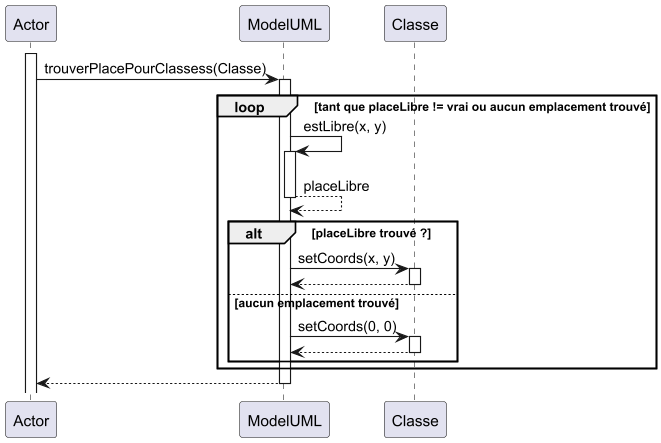

The diagram above was rendered by PlantUML. Its source (embedded in the PNG):
@startuml
participant "Actor" as Actor


participant "ModelUML" as ModelUML

participant "Classe" as Classe

activate Actor
Actor -> ModelUML : trouverPlacePourClassess(Classe)
activate ModelUML



    loop tant que placeLibre != vrai ou aucun emplacement trouvé
        ModelUML -> ModelUML : estLibre(x, y)
        activate ModelUML
        ModelUML --> ModelUML : placeLibre
        deactivate ModelUML
        alt placeLibre trouvé ?
            ModelUML -> Classe : setCoords(x, y)
            activate Classe
            Classe --> ModelUML
            deactivate Classe
        else aucun emplacement trouvé
             ModelUML -> Classe : setCoords(0, 0)
             activate Classe
             Classe --> ModelUML
             deactivate Classe
    end
end
ModelUML -->Actor



deactivate ModelUML
@enduml